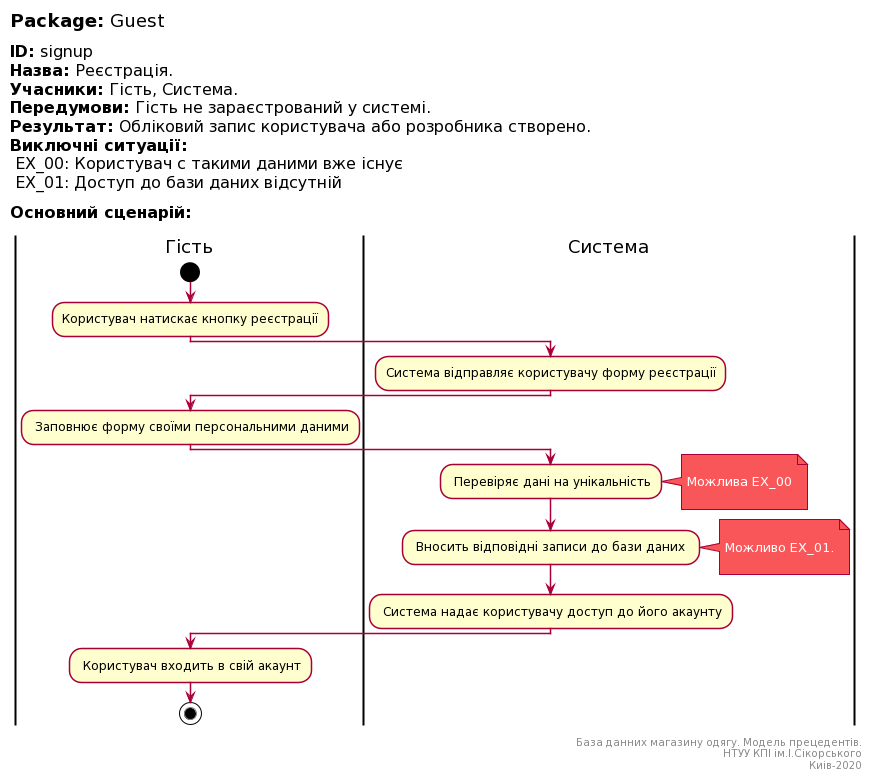

The diagram above was rendered by PlantUML. Its source (embedded in the PNG):
@startuml
skinparam	shadowing false
skinparam Note {
	BackgroundColor #f85658
	FontColor #ffffff
}

left header
<font color=000 size=18><b>Package:</b> Guest

<font color=000 size=16><b>ID:</b> signup
<font color=000 size=16><b>Назва:</b> Реєстрація.
<font color=000 size=16><b>Учасники:</b> Гість, Система.
<font color=000 size=16><b>Передумови:</b> Гість не зараєстрований у системі.
<font color=000 size=16><b>Результат:</b> Обліковий запис користувача або розробника створено.
<font color=000 size=16><b>Виключні ситуації:</b>
<font color=000 size=16> EX_00: Користувач с такими даними вже існує
<font color=000 size=16> EX_01: Доступ до бази даних відсутній

<font color=000 size=16><b>Основний сценарій:</b>

end header

|Гість|
start
:Користувач натискає кнопку реєстрації;

|Система|
:Система відправляє користувачу форму реєстрації;


|Гість|
: Заповнює форму своїми персональними даними;


|Система|

: Перевіряє дані на унікальність;

note right

	Можлива EX_00

end note

: Вносить відповідні записи до бази даних ;
note right

Можливо EX_01.

end note

: Система надає користувачу доступ до його акаунту;

|Гість|
: Користувач входить в свій акаунт;

stop;

right footer

База данних магазину одягу. Модель прецедентів.
НТУУ КПІ ім.І.Сікорського
Киів-2020
end footer
@enduml